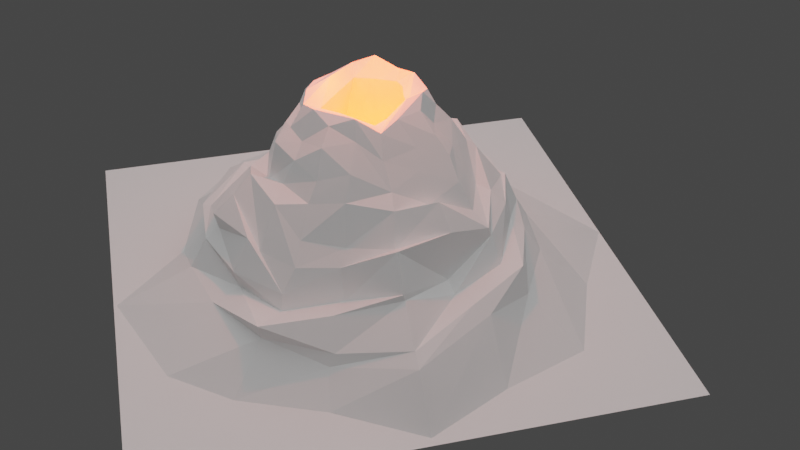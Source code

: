 # Source: Vinegar_Volcano.blend  (saved by Blender 3.0.42; exported with 4.5.12 LTS)
import bpy
from mathutils import Matrix  # noqa: F401  (used for matrix-valued properties, if any)

bpy.ops.wm.read_factory_settings(use_empty=True)
scene = bpy.context.scene
scene.name = 'Scene'

# ---- collections
col_collection = bpy.data.collections.new('Collection'); scene.collection.children.link(col_collection)

# ---- world
world_world = bpy.data.worlds.new('World'); scene.world = world_world
world_world.use_nodes = True; world_world.node_tree.nodes.clear()
_N = world_world.node_tree.nodes; _L = world_world.node_tree.links
n0 = _N.new('ShaderNodeOutputWorld'); n0.name = 'World Output'; n0.location = (300, 300)
n1 = _N.new('ShaderNodeBackground'); n1.name = 'Background'; n1.location = (10, 300)
n1.inputs[0].default_value = (0.05088, 0.05088, 0.05088, 1.0)
_L.new(n1.outputs[0], n0.inputs[0])
n0.is_active_output = True
world_world.color = (0.05088, 0.05088, 0.05088)
world_world.use_sun_shadow = False
world_world.sun_shadow_jitter_overblur = 0.0

# ---- cameras
cam_camera_001 = bpy.data.cameras.new('Camera.001')

# ---- lights
light_area = bpy.data.lights.new('Area', 'AREA')
light_area.color = (255.0, 255.0, 255.0)
light_area.transmission_factor = 0.0
light_area.energy = 3927.0
light_area.shadow_soft_size = 1.0
light_area.shadow_maximum_resolution = 0.006
light_area.use_absolute_resolution = True
light_area.size = 1.0
light_area.size_y = 1.0
light_point = bpy.data.lights.new('Point', 'POINT')
light_point.color = (1.0, 0.06865, 0.006201)
light_point.transmission_factor = 0.0
light_point.energy = 1e+06
light_point.shadow_soft_size = 0.25
light_point.shadow_maximum_resolution = 0.006
light_point.use_absolute_resolution = True
light_point_001 = bpy.data.lights.new('Point.001', 'POINT')
light_point_001.color = (1.0, 0.06865, 0.006201)
light_point_001.transmission_factor = 0.0
light_point_001.energy = 2.5e+05
light_point_001.shadow_soft_size = 0.25
light_point_001.shadow_maximum_resolution = 0.006
light_point_001.use_absolute_resolution = True
light_point_002 = bpy.data.lights.new('Point.002', 'POINT')
light_point_002.color = (1.0, 0.06865, 0.006201)
light_point_002.transmission_factor = 0.0
light_point_002.energy = 2.5e+05
light_point_002.shadow_soft_size = 0.25
light_point_002.shadow_maximum_resolution = 0.006
light_point_002.use_absolute_resolution = True

# ---- meshes
me_cone_001 = bpy.data.meshes.new('Cone.001')
me_cone_001.from_pydata([(-0.004185, 4.096, 0.0), (-0.06778, 0.9307, 3.265), (2.737, 2.534, 0.0), (0.643, 0.6456, 3.256), (4.06, -0.0173, 0.0), (1.047, -0.04059, 3.284), (2.636, -2.58, 0.0), (0.6433, -0.686, 3.306), (0.02089, -4.136, 0.0), (0.05018, -1.002, 3.211), (-2.81, -2.736, 0.0), (-0.6331, -0.7115, 3.243), (-3.998, -0.01266, 0.0), (-1.041, -0.02003, 3.18), (-2.594, 2.548, 0.0), (-0.7705, 0.6872, 3.25), (0.005773, 2.578, 1.056), (0.01907, 2.418, 1.5), (-0.01452, 1.79, 2.143), (-0.07729, 1.39, 2.691), (0.9897, 0.8308, 2.716), (1.291, 1.195, 2.055), (1.473, 1.527, 1.168), (2.188, 1.945, 0.9331), (1.521, -0.1086, 2.711), (1.817, 0.0005266, 1.771), (2.489, -0.03872, 1.396), (2.731, -0.0389, 1.027), (1.057, -1.011, 2.612), (1.324, -1.305, 1.988), (1.673, -1.674, 1.51), (2.095, -2.104, 1.079), (0.05638, -1.403, 2.627), (0.05248, -1.821, 2.08), (0.04237, -2.342, 1.483), (0.0562, -2.661, 0.8023), (-0.947, -1.085, 2.593), (-1.262, -1.383, 1.775), (-1.553, -1.591, 1.477), (-1.954, -1.984, 1.125), (-1.479, -0.06931, 2.447), (-1.966, 0.009584, 1.785), (-2.476, 0.006541, 1.35), (-3.094, -0.009075, 0.8165), (-1.085, 0.9449, 2.55), (-1.38, 1.279, 1.757), (-1.666, 1.631, 1.046), (-2.212, 2.082, 0.9707), (1.222, 2.927, 0.0), (0.2806, 0.8209, 3.313), (-0.05544, 1.144, 2.899), (2.069, 2.061, 0.6852), (3.863, 1.589, 0.0), (0.8088, 0.3331, 3.266), (3.319, -0.03153, 0.7537), (3.118, -1.361, 0.0), (0.868, -0.3737, 3.456), (2.036, -2.009, 0.7176), (1.355, -3.279, 0.0), (0.3558, -0.8783, 3.346), (0.03027, -2.744, 0.6519), (-1.31, -3.385, 0.0), (-0.3884, -0.808, 3.408), (-2.044, -2.067, 0.6394), (-3.326, -1.336, 0.0), (-0.8416, -0.3149, 3.265), (-3.341, -0.004823, 0.6871), (-3.169, 1.263, 0.0), (-0.91, 0.3307, 3.395), (-2.093, 2.037, 0.6538), (-1.85, 3.441, 0.0), (-0.3957, 0.8369, 3.344), (-0.02413, 2.858, 0.5706), (-0.03229, 2.352, 1.235), (-0.04167, 2.084, 1.838), (-0.0496, 1.522, 2.035), (0.8294, 0.7536, 3.027), (1.189, 1.097, 2.222), (1.474, 1.325, 1.583), (1.851, 1.716, 1.216), (1.286, -0.09019, 3.087), (1.672, -0.04854, 2.139), (2.441, -0.0861, 1.641), (2.785, -0.0285, 1.363), (0.8506, -0.8775, 2.855), (1.095, -1.119, 2.163), (1.593, -1.552, 1.814), (2.025, -1.966, 1.104), (-0.009126, -1.128, 2.962), (0.1014, -1.667, 2.2), (0.02952, -2.273, 1.47), (0.004308, -2.563, 0.9594), (-0.8287, -0.8937, 2.904), (-1.137, -1.185, 2.237), (-1.566, -1.539, 1.628), (-1.769, -1.694, 1.073), (-1.237, -0.008135, 2.831), (-1.713, -0.04419, 2.275), (-2.193, 0.01885, 1.913), (-2.485, -0.01598, 1.249), (-0.9432, 0.8325, 3.006), (-1.167, 1.102, 2.233), (-1.583, 1.408, 1.429), (-1.716, 1.669, 0.7781), (-0.9287, 2.18, 0.7243), (-0.872, 1.995, 1.566), (-0.8618, 1.554, 2.099), (-0.5627, 1.18, 2.62), (-2.672, 1.064, 0.6354), (-1.937, 0.7513, 0.9598), (-1.62, 0.6527, 1.685), (-1.271, 0.4918, 2.709), (-2.513, -1.018, 0.979), (-1.841, -0.8473, 0.9867), (-1.575, -0.747, 2.23), (-1.198, -0.5326, 2.558), (-0.9268, -2.37, 1.042), (-0.851, -2.05, 1.515), (-0.5282, -1.656, 1.753), (-0.4288, -1.283, 2.454), (1.042, -2.482, 0.7292), (0.8649, -2.012, 1.349), (0.7364, -1.708, 2.206), (0.4705, -1.18, 2.613), (2.812, -1.17, 0.6809), (2.1, -0.905, 1.756), (1.57, -0.6718, 1.665), (1.215, -0.5502, 2.825), (2.289, 0.914, 0.9491), (2.102, 0.567, 1.264), (1.664, 0.5281, 2.205), (1.164, 0.3992, 2.787), (1.052, 2.522, 1.01), (0.8729, 2.11, 1.36), (0.6099, 1.48, 1.665), (0.452, 1.138, 2.713), (0.42, 0.9025, 2.858), (1.061, 0.3241, 3.103), (0.9689, -0.53, 2.901), (0.5316, -1.044, 2.919), (-0.3693, -0.9958, 2.843), (-1.001, -0.5683, 2.84), (0.5127, 0.4017, 3.373), (-0.5227, 0.4632, 3.297), (-0.4832, -0.5348, 3.38), (-1.032, 0.3482, 3.083), (-0.4017, 1.031, 2.833), (0.006605, 2.773, 0.0), (2.831, -0.03634, 0.0), (0.06482, -0.08917, 0.0), (-1.417, -0.6376, 0.0), (-2.917, -0.0131, 0.0), (-1.023, 2.627, 0.5893), (-0.9309, 2.256, 1.03), (-1.045, 1.85, 1.428), (-0.4885, 1.368, 2.196), (-2.691, 1.152, 0.4192), (-2.359, 1.013, 1.075), (-1.778, 0.7774, 1.46), (-1.415, 0.5965, 2.321), (-2.599, -1.283, 0.8339), (-2.179, -0.8519, 0.9521), (-1.804, -0.8848, 1.822), (-1.424, -0.6436, 2.112), (-1.068, -2.608, 0.6844), (-0.7323, -2.196, 1.148), (-0.7279, -1.837, 1.72), (-0.5981, -1.469, 2.03), (1.006, -2.591, 0.7206), (0.8767, -2.342, 1.29), (0.8199, -1.715, 1.932), (0.702, -1.407, 2.069), (2.595, -1.185, 0.4435), (2.337, -0.9301, 1.201), (1.773, -0.837, 1.592), (1.405, -0.6895, 2.211), (2.603, 1.004, 0.6061), (2.144, 0.8165, 1.09), (1.704, 0.7588, 1.744), (1.411, 0.5851, 2.227), (1.112, 2.396, 0.5618), (0.8794, 2.404, 1.074), (0.9577, 1.689, 1.684), (0.5933, 1.338, 2.041), (0.1115, -0.6416, 3.119), (-0.5463, -0.2202, 3.122), (0.6967, -0.3733, 3.122), (-0.7036, -0.007438, 3.122), (0.7277, -0.3134, 3.122), (-0.4211, 0.3498, 3.122), (0.5476, -0.6478, 3.126), (0.3507, -0.6894, 3.126), (-0.3563, -0.4656, 3.122), (0.8588, -0.02936, 3.111), (-0.228, -0.6224, 3.105), (-0.01493, 0.6697, 3.13), (0.498, 0.2557, 3.129), (-0.7456, -0.7711, 0.07589), (-0.3721, 0.3386, 0.07589), (0.06485, -1.539, 0.07589), (-1.812, -0.3392, 0.07589), (1.734, -0.776, 0.07589), (-2.261, 0.268, 0.07589), (1.823, -0.6049, 0.07589), (-1.111, 1.025, 0.07589), (1.309, -1.561, 0.07589), (1.111, -1.602, 0.07589), (-1.27, -1.039, 0.07589), (2.197, 0.2036, 0.07589), (-0.9192, -1.506, 0.07589), (-0.3429, 1.531, 0.07589), (0.9089, 1.226, 0.0761)], [], [(1, 136, 50), (3, 137, 76), (5, 138, 80), (28, 139, 123), (32, 140, 119), (36, 141, 115), (40, 145, 111), (15, 146, 100), (14, 147, 149), (47, 152, 69), (46, 153, 103), (46, 154, 105), (44, 155, 101), (43, 156, 66), (42, 157, 99), (41, 158, 98), (40, 159, 97), (39, 160, 63), (38, 161, 95), (38, 162, 113), (37, 163, 114), (35, 164, 60), (34, 165, 91), (33, 166, 90), (32, 167, 89), (31, 168, 57), (30, 169, 87), (30, 170, 121), (29, 171, 122), (27, 172, 54), (27, 173, 124), (25, 174, 82), (24, 175, 81), (2, 176, 52), (22, 177, 79), (22, 178, 129), (21, 179, 130), (16, 180, 72), (16, 181, 132), (18, 182, 74), (19, 183, 75), (1, 49, 136), (3, 53, 137), (5, 56, 138), (28, 84, 139), (32, 88, 140), (36, 92, 141), (5, 53, 142), (1, 71, 143), (13, 65, 144), (9, 194, 144), (7, 56, 186, 190), (40, 96, 145), (15, 71, 146), (14, 70, 147), (2, 52, 148), (6, 58, 149), (8, 61, 150), (10, 64, 151), (47, 104, 152), (46, 105, 153), (46, 102, 154), (44, 107, 155), (43, 108, 156), (42, 109, 157), (41, 110, 158), (40, 111, 159), (39, 112, 160), (38, 113, 161), (38, 94, 162), (37, 93, 163), (35, 116, 164), (34, 117, 165), (33, 118, 166), (32, 119, 167), (31, 120, 168), (30, 121, 169), (30, 86, 170), (29, 85, 171), (27, 124, 172), (27, 83, 173), (25, 126, 174), (24, 127, 175), (2, 51, 176), (22, 129, 177), (22, 78, 178), (21, 77, 179), (16, 132, 180), (16, 73, 181), (18, 134, 182), (19, 135, 183), (183, 77, 21), (183, 135, 77), (135, 20, 77), (182, 78, 22), (182, 134, 78), (134, 21, 78), (181, 133, 22), (181, 73, 133), (73, 17, 133), (180, 51, 2), (180, 132, 51), (132, 23, 51), (179, 131, 24), (179, 77, 131), (77, 20, 131), (178, 130, 25), (178, 78, 130), (78, 21, 130), (177, 83, 27), (177, 129, 83), (129, 26, 83), (176, 128, 27), (176, 51, 128), (51, 23, 128), (175, 85, 29), (175, 127, 85), (127, 28, 85), (174, 86, 30), (174, 126, 86), (126, 29, 86), (173, 125, 30), (173, 83, 125), (83, 26, 125), (172, 57, 6), (172, 124, 57), (124, 31, 57), (171, 123, 32), (171, 85, 123), (85, 28, 123), (170, 122, 33), (170, 86, 122), (86, 29, 122), (169, 91, 35), (169, 121, 91), (121, 34, 91), (168, 60, 8), (168, 120, 60), (120, 35, 60), (167, 93, 37), (167, 119, 93), (119, 36, 93), (166, 94, 38), (166, 118, 94), (118, 37, 94), (165, 95, 39), (165, 117, 95), (117, 38, 95), (164, 63, 10), (164, 116, 63), (116, 39, 63), (163, 115, 40), (163, 93, 115), (93, 36, 115), (162, 114, 41), (162, 94, 114), (94, 37, 114), (161, 99, 43), (161, 113, 99), (113, 42, 99), (160, 66, 12), (160, 112, 66), (112, 43, 66), (159, 101, 45), (159, 111, 101), (111, 44, 101), (158, 102, 46), (158, 110, 102), (110, 45, 102), (157, 103, 47), (157, 109, 103), (109, 46, 103), (156, 69, 14), (156, 108, 69), (108, 47, 69), (155, 75, 18), (155, 107, 75), (107, 19, 75), (154, 106, 18), (154, 102, 106), (102, 45, 106), (153, 73, 16), (153, 105, 73), (105, 17, 73), (152, 72, 0), (152, 104, 72), (104, 16, 72), (151, 67, 14), (151, 64, 67), (64, 12, 67), (150, 151, 14), (150, 61, 151), (61, 10, 151), (149, 150, 14), (149, 58, 150), (58, 8, 150), (148, 55, 6), (148, 52, 55), (52, 4, 55), (147, 48, 2), (147, 70, 48), (70, 0, 48), (146, 50, 19), (146, 71, 50), (71, 1, 50), (145, 68, 15), (145, 96, 68), (96, 13, 68), (187, 185, 200, 202), (193, 196, 211, 208), (56, 5, 193, 188), (144, 192, 185, 13), (144, 194, 192), (59, 190, 191), (144, 62, 9), (144, 65, 62), (65, 11, 62), (143, 68, 13), (143, 71, 68), (71, 15, 68), (142, 49, 1), (142, 53, 49), (53, 3, 49), (141, 65, 13), (141, 92, 65), (92, 11, 65), (140, 62, 11), (140, 88, 62), (88, 9, 62), (139, 59, 9), (139, 84, 59), (84, 7, 59), (138, 84, 28), (138, 56, 84), (56, 7, 84), (137, 80, 24), (137, 53, 80), (53, 5, 80), (136, 76, 20), (136, 49, 76), (49, 3, 76), (75, 134, 18), (75, 183, 134), (183, 21, 134), (74, 133, 17), (74, 182, 133), (182, 22, 133), (132, 79, 23), (132, 181, 79), (181, 22, 79), (72, 48, 0), (72, 180, 48), (180, 2, 48), (130, 81, 25), (130, 179, 81), (179, 24, 81), (129, 82, 26), (129, 178, 82), (178, 25, 82), (79, 128, 23), (79, 177, 128), (177, 27, 128), (52, 54, 4), (52, 176, 54), (176, 27, 54), (81, 126, 25), (81, 175, 126), (175, 29, 126), (82, 125, 26), (82, 174, 125), (174, 30, 125), (124, 87, 31), (124, 173, 87), (173, 30, 87), (54, 55, 4), (54, 172, 55), (172, 6, 55), (122, 89, 33), (122, 171, 89), (171, 32, 89), (121, 90, 34), (121, 170, 90), (170, 33, 90), (87, 120, 31), (87, 169, 120), (169, 35, 120), (57, 58, 6), (57, 168, 58), (168, 8, 58), (89, 118, 33), (89, 167, 118), (167, 37, 118), (90, 117, 34), (90, 166, 117), (166, 38, 117), (91, 116, 35), (91, 165, 116), (165, 39, 116), (60, 61, 8), (60, 164, 61), (164, 10, 61), (114, 97, 41), (114, 163, 97), (163, 40, 97), (113, 98, 42), (113, 162, 98), (162, 41, 98), (95, 112, 39), (95, 161, 112), (161, 43, 112), (63, 64, 10), (63, 160, 64), (160, 12, 64), (97, 110, 41), (97, 159, 110), (159, 45, 110), (98, 109, 42), (98, 158, 109), (158, 46, 109), (99, 108, 43), (99, 157, 108), (157, 47, 108), (66, 67, 12), (66, 156, 67), (156, 14, 67), (101, 106, 45), (101, 155, 106), (155, 18, 106), (105, 74, 17), (105, 154, 74), (154, 18, 74), (103, 104, 47), (103, 153, 104), (153, 16, 104), (69, 70, 14), (69, 152, 70), (152, 0, 70), (149, 148, 6), (149, 147, 148), (147, 2, 148), (100, 107, 44), (100, 146, 107), (146, 19, 107), (111, 100, 44), (111, 145, 100), (145, 15, 100), (142, 195, 196), (1, 195, 142), (115, 96, 40), (115, 141, 96), (141, 13, 96), (119, 92, 36), (119, 140, 92), (140, 11, 92), (123, 88, 32), (123, 139, 88), (139, 9, 88), (80, 127, 24), (80, 138, 127), (138, 28, 127), (76, 131, 20), (76, 137, 131), (137, 24, 131), (50, 135, 19), (50, 136, 135), (136, 20, 135), (197, 198, 202, 200), (195, 189, 204, 210), (184, 194, 59), (188, 186, 56), (186, 188, 203, 201), (190, 186, 201, 205), (187, 189, 143, 13), (194, 184, 199, 209), (188, 193, 208, 203), (189, 195, 143), (185, 187, 13), (192, 194, 209, 207), (197, 201, 203, 198), (198, 204, 202), (207, 209, 199, 197), (208, 211, 198), (199, 206, 197), (203, 208, 198), (205, 201, 197, 206), (200, 207, 197), (195, 211, 196), (185, 192, 207, 200), (184, 191, 206, 199), (191, 190, 205, 206), (189, 187, 202, 204), (5, 142, 196, 193), (1, 143, 195), (59, 7, 190), (191, 184, 59), (198, 211, 210), (198, 210, 204), (210, 211, 195), (9, 59, 194)])
_uv = me_cone_001.uv_layers.new(name='UVMap')
_uv.uv.foreach_set('vector', [1.0, 1.0, 0.9375, 0.9544, 1.0, 0.9544, 0.875, 1.0, 0.8125, 0.9544, 0.875, 0.9544, 0.75, 1.0, 0.6875, 0.9544, 0.75, 0.9544, 0.625, 0.9087, 0.5625, 0.9544, 0.5625, 0.9087, 0.5, 0.9087, 0.4375, 0.9544, 0.4375, 0.9087, 0.375, 0.9087, 0.3125, 0.9544, 0.3125, 0.9087, 0.25, 0.9087, 0.1875, 0.9544, 0.1875, 0.9087, 0.125, 1.0, 0.0625, 0.9544, 0.125, 0.9544, 0.5803, 0.4197, 0.75, 0.4197, 0.75, 0.25, 0.125, 0.6087, 0.0625, 0.5544, 0.125, 0.5544, 0.125, 0.7087, 0.0625, 0.6587, 0.125, 0.6587, 0.125, 0.7087, 0.0625, 0.7587, 0.0625, 0.7087, 0.125, 0.9087, 0.0625, 0.8587, 0.125, 0.8587, 0.25, 0.6087, 0.1875, 0.5544, 0.25, 0.5544, 0.25, 0.7087, 0.1875, 0.6587, 0.25, 0.6587, 0.25, 0.8087, 0.1875, 0.7587, 0.25, 0.7587, 0.25, 0.9087, 0.1875, 0.8587, 0.25, 0.8587, 0.375, 0.6087, 0.3125, 0.5544, 0.375, 0.5544, 0.375, 0.7087, 0.3125, 0.6587, 0.375, 0.6587, 0.375, 0.7087, 0.3125, 0.7587, 0.3125, 0.7087, 0.375, 0.8087, 0.3125, 0.8587, 0.3125, 0.8087, 0.5, 0.6087, 0.4375, 0.5544, 0.5, 0.5544, 0.5, 0.7087, 0.4375, 0.6587, 0.5, 0.6587, 0.5, 0.8087, 0.4375, 0.7587, 0.5, 0.7587, 0.5, 0.9087, 0.4375, 0.8587, 0.5, 0.8587, 0.625, 0.6087, 0.5625, 0.5544, 0.625, 0.5544, 0.625, 0.7087, 0.5625, 0.6587, 0.625, 0.6587, 0.625, 0.7087, 0.5625, 0.7587, 0.5625, 0.7087, 0.625, 0.8087, 0.5625, 0.8587, 0.5625, 0.8087, 0.75, 0.6087, 0.6875, 0.5544, 0.75, 0.5544, 0.75, 0.6087, 0.6875, 0.6587, 0.6875, 0.6087, 0.75, 0.8087, 0.6875, 0.7587, 0.75, 0.7587, 0.75, 0.9087, 0.6875, 0.8587, 0.75, 0.8587, 0.875, 0.5, 0.8125, 0.5544, 0.8125, 0.5, 0.875, 0.7087, 0.8125, 0.6587, 0.875, 0.6587, 0.875, 0.7087, 0.8125, 0.7587, 0.8125, 0.7087, 0.875, 0.8087, 0.8125, 0.8587, 0.8125, 0.8087, 1.0, 0.6087, 0.9375, 0.5544, 1.0, 0.5544, 1.0, 0.6087, 0.9375, 0.6587, 0.9375, 0.6087, 1.0, 0.8087, 0.9375, 0.7587, 1.0, 0.7587, 1.0, 0.9087, 0.9375, 0.8587, 1.0, 0.8587, 1.0, 1.0, 0.9375, 1.0, 0.9375, 0.9544, 0.875, 1.0, 0.8125, 1.0, 0.8125, 0.9544, 0.75, 1.0, 0.6875, 1.0, 0.6875, 0.9544, 0.625, 0.9087, 0.625, 0.9544, 0.5625, 0.9544, 0.5, 0.9087, 0.5, 0.9544, 0.4375, 0.9544, 0.375, 0.9087, 0.375, 0.9544, 0.3125, 0.9544, 0.49, 0.25, 0.4549, 0.3349, 0.37, 0.37, 0.25, 0.49, 0.1651, 0.4549, 0.13, 0.37, 0.01, 0.25, 0.04515, 0.1651, 0.13, 0.13, 0.25, 0.01, 0.1899, 0.1052, 0.13, 0.13, 0.4197, 0.08029, 0.4549, 0.1651, 0.4153, 0.1651, 0.3957, 0.09023, 0.25, 0.9087, 0.25, 0.9544, 0.1875, 0.9544, 0.125, 1.0, 0.0625, 1.0, 0.0625, 0.9544, 0.5803, 0.4197, 0.6651, 0.4549, 0.75, 0.4197, 0.9197, 0.4197, 0.9549, 0.3349, 0.9197, 0.25, 0.9197, 0.08029, 0.8349, 0.04515, 0.75, 0.25, 0.75, 0.01, 0.6651, 0.04515, 0.6651, 0.2149, 0.5803, 0.08029, 0.5451, 0.1651, 0.5803, 0.25, 0.125, 0.6087, 0.0625, 0.6087, 0.0625, 0.5544, 0.125, 0.7087, 0.0625, 0.7087, 0.0625, 0.6587, 0.125, 0.7087, 0.125, 0.7587, 0.0625, 0.7587, 0.125, 0.9087, 0.0625, 0.9087, 0.0625, 0.8587, 0.25, 0.6087, 0.1875, 0.6087, 0.1875, 0.5544, 0.25, 0.7087, 0.1875, 0.7087, 0.1875, 0.6587, 0.25, 0.8087, 0.1875, 0.8087, 0.1875, 0.7587, 0.25, 0.9087, 0.1875, 0.9087, 0.1875, 0.8587, 0.375, 0.6087, 0.3125, 0.6087, 0.3125, 0.5544, 0.375, 0.7087, 0.3125, 0.7087, 0.3125, 0.6587, 0.375, 0.7087, 0.375, 0.7587, 0.3125, 0.7587, 0.375, 0.8087, 0.375, 0.8587, 0.3125, 0.8587, 0.5, 0.6087, 0.4375, 0.6087, 0.4375, 0.5544, 0.5, 0.7087, 0.4375, 0.7087, 0.4375, 0.6587, 0.5, 0.8087, 0.4375, 0.8087, 0.4375, 0.7587, 0.5, 0.9087, 0.4375, 0.9087, 0.4375, 0.8587, 0.625, 0.6087, 0.5625, 0.6087, 0.5625, 0.5544, 0.625, 0.7087, 0.5625, 0.7087, 0.5625, 0.6587, 0.625, 0.7087, 0.625, 0.7587, 0.5625, 0.7587, 0.625, 0.8087, 0.625, 0.8587, 0.5625, 0.8587, 0.75, 0.6087, 0.6875, 0.6087, 0.6875, 0.5544, 0.75, 0.6087, 0.75, 0.6587, 0.6875, 0.6587, 0.75, 0.8087, 0.6875, 0.8087, 0.6875, 0.7587, 0.75, 0.9087, 0.6875, 0.9087, 0.6875, 0.8587, 0.875, 0.5, 0.875, 0.5544, 0.8125, 0.5544, 0.875, 0.7087, 0.8125, 0.7087, 0.8125, 0.6587, 0.875, 0.7087, 0.875, 0.7587, 0.8125, 0.7587, 0.875, 0.8087, 0.875, 0.8587, 0.8125, 0.8587, 1.0, 0.6087, 0.9375, 0.6087, 0.9375, 0.5544, 1.0, 0.6087, 1.0, 0.6587, 0.9375, 0.6587, 1.0, 0.8087, 0.9375, 0.8087, 0.9375, 0.7587, 1.0, 0.9087, 0.9375, 0.9087, 0.9375, 0.8587, 0.9375, 0.8587, 0.875, 0.8587, 0.875, 0.8087, 0.9375, 0.8587, 0.9375, 0.9087, 0.875, 0.8587, 0.9375, 0.9087, 0.875, 0.9087, 0.875, 0.8587, 0.9375, 0.7587, 0.875, 0.7587, 0.875, 0.7087, 0.9375, 0.7587, 0.9375, 0.8087, 0.875, 0.7587, 0.9375, 0.8087, 0.875, 0.8087, 0.875, 0.7587, 0.9375, 0.6587, 0.9375, 0.7087, 0.875, 0.7087, 0.9375, 0.6587, 1.0, 0.6587, 0.9375, 0.7087, 1.0, 0.6587, 1.0, 0.7087, 0.9375, 0.7087, 0.9375, 0.5544, 0.875, 0.5544, 0.875, 0.5, 0.9375, 0.5544, 0.9375, 0.6087, 0.875, 0.5544, 0.9375, 0.6087, 0.875, 0.6087, 0.875, 0.5544, 0.8125, 0.8587, 0.8125, 0.9087, 0.75, 0.9087, 0.8125, 0.8587, 0.875, 0.8587, 0.8125, 0.9087, 0.875, 0.8587, 0.875, 0.9087, 0.8125, 0.9087, 0.8125, 0.7587, 0.8125, 0.8087, 0.75, 0.8087, 0.8125, 0.7587, 0.875, 0.7587, 0.8125, 0.8087, 0.875, 0.7587, 0.875, 0.8087, 0.8125, 0.8087, 0.8125, 0.6587, 0.75, 0.6587, 0.75, 0.6087, 0.8125, 0.6587, 0.8125, 0.7087, 0.75, 0.6587, 0.8125, 0.7087, 0.75, 0.7087, 0.75, 0.6587, 0.8125, 0.5544, 0.8125, 0.6087, 0.75, 0.6087, 0.8125, 0.5544, 0.875, 0.5544, 0.8125, 0.6087, 0.875, 0.5544, 0.875, 0.6087, 0.8125, 0.6087, 0.6875, 0.8587, 0.625, 0.8587, 0.625, 0.8087, 0.6875, 0.8587, 0.6875, 0.9087, 0.625, 0.8587, 0.6875, 0.9087, 0.625, 0.9087, 0.625, 0.8587, 0.6875, 0.7587, 0.625, 0.7587, 0.625, 0.7087, 0.6875, 0.7587, 0.6875, 0.8087, 0.625, 0.7587, 0.6875, 0.8087, 0.625, 0.8087, 0.625, 0.7587, 0.6875, 0.6587, 0.6875, 0.7087, 0.625, 0.7087, 0.6875, 0.6587, 0.75, 0.6587, 0.6875, 0.7087, 0.75, 0.6587, 0.75, 0.7087, 0.6875, 0.7087, 0.6875, 0.5544, 0.625, 0.5544, 0.625, 0.5, 0.6875, 0.5544, 0.6875, 0.6087, 0.625, 0.5544, 0.6875, 0.6087, 0.625, 0.6087, 0.625, 0.5544, 0.5625, 0.8587, 0.5625, 0.9087, 0.5, 0.9087, 0.5625, 0.8587, 0.625, 0.8587, 0.5625, 0.9087, 0.625, 0.8587, 0.625, 0.9087, 0.5625, 0.9087, 0.5625, 0.7587, 0.5625, 0.8087, 0.5, 0.8087, 0.5625, 0.7587, 0.625, 0.7587, 0.5625, 0.8087, 0.625, 0.7587, 0.625, 0.8087, 0.5625, 0.8087, 0.5625, 0.6587, 0.5, 0.6587, 0.5, 0.6087, 0.5625, 0.6587, 0.5625, 0.7087, 0.5, 0.6587, 0.5625, 0.7087, 0.5, 0.7087, 0.5, 0.6587, 0.5625, 0.5544, 0.5, 0.5544, 0.5, 0.5, 0.5625, 0.5544, 0.5625, 0.6087, 0.5, 0.5544, 0.5625, 0.6087, 0.5, 0.6087, 0.5, 0.5544, 0.4375, 0.8587, 0.375, 0.8587, 0.375, 0.8087, 0.4375, 0.8587, 0.4375, 0.9087, 0.375, 0.8587, 0.4375, 0.9087, 0.375, 0.9087, 0.375, 0.8587, 0.4375, 0.7587, 0.375, 0.7587, 0.375, 0.7087, 0.4375, 0.7587, 0.4375, 0.8087, 0.375, 0.7587, 0.4375, 0.8087, 0.375, 0.8087, 0.375, 0.7587, 0.4375, 0.6587, 0.375, 0.6587, 0.375, 0.6087, 0.4375, 0.6587, 0.4375, 0.7087, 0.375, 0.6587, 0.4375, 0.7087, 0.375, 0.7087, 0.375, 0.6587, 0.4375, 0.5544, 0.375, 0.5544, 0.375, 0.5, 0.4375, 0.5544, 0.4375, 0.6087, 0.375, 0.5544, 0.4375, 0.6087, 0.375, 0.6087, 0.375, 0.5544, 0.3125, 0.8587, 0.3125, 0.9087, 0.25, 0.9087, 0.3125, 0.8587, 0.375, 0.8587, 0.3125, 0.9087, 0.375, 0.8587, 0.375, 0.9087, 0.3125, 0.9087, 0.3125, 0.7587, 0.3125, 0.8087, 0.25, 0.8087, 0.3125, 0.7587, 0.375, 0.7587, 0.3125, 0.8087, 0.375, 0.7587, 0.375, 0.8087, 0.3125, 0.8087, 0.3125, 0.6587, 0.25, 0.6587, 0.25, 0.6087, 0.3125, 0.6587, 0.3125, 0.7087, 0.25, 0.6587, 0.3125, 0.7087, 0.25, 0.7087, 0.25, 0.6587, 0.3125, 0.5544, 0.25, 0.5544, 0.25, 0.5, 0.3125, 0.5544, 0.3125, 0.6087, 0.25, 0.5544, 0.3125, 0.6087, 0.25, 0.6087, 0.25, 0.5544, 0.1875, 0.8587, 0.125, 0.8587, 0.125, 0.8087, 0.1875, 0.8587, 0.1875, 0.9087, 0.125, 0.8587, 0.1875, 0.9087, 0.125, 0.9087, 0.125, 0.8587, 0.1875, 0.7587, 0.125, 0.7587, 0.125, 0.7087, 0.1875, 0.7587, 0.1875, 0.8087, 0.125, 0.7587, 0.1875, 0.8087, 0.125, 0.8087, 0.125, 0.7587, 0.1875, 0.6587, 0.125, 0.6587, 0.125, 0.6087, 0.1875, 0.6587, 0.1875, 0.7087, 0.125, 0.6587, 0.1875, 0.7087, 0.125, 0.7087, 0.125, 0.6587, 0.1875, 0.5544, 0.125, 0.5544, 0.125, 0.5, 0.1875, 0.5544, 0.1875, 0.6087, 0.125, 0.5544, 0.1875, 0.6087, 0.125, 0.6087, 0.125, 0.5544, 0.0625, 0.8587, 0.0, 0.8587, 0.0, 0.8087, 0.0625, 0.8587, 0.0625, 0.9087, 0.0, 0.8587, 0.0625, 0.9087, 0.0, 0.9087, 0.0, 0.8587, 0.0625, 0.7587, 0.0625, 0.8087, 0.0, 0.8087, 0.0625, 0.7587, 0.125, 0.7587, 0.0625, 0.8087, 0.125, 0.7587, 0.125, 0.8087, 0.0625, 0.8087, 0.0625, 0.6587, 0.0, 0.6587, 0.0, 0.6087, 0.0625, 0.6587, 0.0625, 0.7087, 0.0, 0.6587, 0.0625, 0.7087, 0.0, 0.7087, 0.0, 0.6587, 0.0625, 0.5544, 0.0, 0.5544, 0.0, 0.5, 0.0625, 0.5544, 0.0625, 0.6087, 0.0, 0.5544, 0.0625, 0.6087, 0.0, 0.6087, 0.0, 0.5544, 0.5803, 0.25, 0.5451, 0.3349, 0.5803, 0.4197, 0.5803, 0.25, 0.5451, 0.1651, 0.5451, 0.3349, 0.5451, 0.1651, 0.51, 0.25, 0.5451, 0.3349, 0.6651, 0.2149, 0.5803, 0.25, 0.5803, 0.4197, 0.6651, 0.2149, 0.6651, 0.04515, 0.5803, 0.25, 0.6651, 0.04515, 0.5803, 0.08029, 0.5803, 0.25, 0.75, 0.25, 0.6651, 0.2149, 0.5803, 0.4197, 0.75, 0.25, 0.8349, 0.04515, 0.6651, 0.2149, 0.8349, 0.04515, 0.75, 0.01, 0.6651, 0.2149, 0.9197, 0.25, 0.9549, 0.1651, 0.9197, 0.08029, 0.9197, 0.25, 0.9549, 0.3349, 0.9549, 0.1651, 0.9549, 0.3349, 0.99, 0.25, 0.9549, 0.1651, 0.75, 0.4197, 0.8349, 0.4549, 0.9197, 0.4197, 0.75, 0.4197, 0.6651, 0.4549, 0.8349, 0.4549, 0.6651, 0.4549, 0.75, 0.49, 0.8349, 0.4549, 0.0625, 0.9544, 0.0, 0.9544, 0.0, 0.9087, 0.0625, 0.9544, 0.0625, 1.0, 0.0, 0.9544, 0.0625, 1.0, 0.0, 1.0, 0.0, 0.9544, 0.1875, 0.9544, 0.1875, 1.0, 0.125, 1.0, 0.1875, 0.9544, 0.25, 0.9544, 0.1875, 1.0, 0.25, 0.9544, 0.25, 1.0, 0.1875, 1.0, 0.09095, 0.25, 0.1267, 0.2017, 0.1267, 0.2017, 0.09095, 0.25, 0.4486, 0.25, 0.3661, 0.3287, 0.3472, 0.3468, 0.4486, 0.25, 0.4549, 0.1651, 0.49, 0.25, 0.4486, 0.25, 0.4233, 0.1782, 0.13, 0.13, 0.1638, 0.144, 0.1267, 0.2017, 0.01, 0.25, 0.13, 0.13, 0.1899, 0.1052, 0.1638, 0.144, 0.3349, 0.04515, 0.3957, 0.09023, 0.3956, 0.09029, 0.13, 0.13, 0.1651, 0.04515, 0.25, 0.01, 0.13, 0.13, 0.04515, 0.1651, 0.1651, 0.04515, 0.04515, 0.1651, 0.08029, 0.08029, 0.1651, 0.04515, 0.13, 0.37, 0.04515, 0.3349, 0.01, 0.25, 0.13, 0.37, 0.1651, 0.4549, 0.04515, 0.3349, 0.1651, 0.4549, 0.08029, 0.4197, 0.04515, 0.3349, 0.37, 0.37, 0.3349, 0.4549, 0.25, 0.49, 0.37, 0.37, 0.4549, 0.3349, 0.3349, 0.4549, 0.4549, 0.3349, 0.4197, 0.4197, 0.3349, 0.4549, 0.3125, 0.9544, 0.3125, 1.0, 0.25, 1.0, 0.3125, 0.9544, 0.375, 0.9544, 0.3125, 1.0, 0.375, 0.9544, 0.375, 1.0, 0.3125, 1.0, 0.4375, 0.9544, 0.4375, 1.0, 0.375, 1.0, 0.4375, 0.9544, 0.5, 0.9544, 0.4375, 1.0, 0.5, 0.9544, 0.5, 1.0, 0.4375, 1.0, 0.5625, 0.9544, 0.5625, 1.0, 0.5, 1.0, 0.5625, 0.9544, 0.625, 0.9544, 0.5625, 1.0, 0.625, 0.9544, 0.625, 1.0, 0.5625, 1.0, 0.6875, 0.9544, 0.625, 0.9544, 0.625, 0.9087, 0.6875, 0.9544, 0.6875, 1.0, 0.625, 0.9544, 0.6875, 1.0, 0.625, 1.0, 0.625, 0.9544, 0.8125, 0.9544, 0.75, 0.9544, 0.75, 0.9087, 0.8125, 0.9544, 0.8125, 1.0, 0.75, 0.9544, 0.8125, 1.0, 0.75, 1.0, 0.75, 0.9544, 0.9375, 0.9544, 0.875, 0.9544, 0.875, 0.9087, 0.9375, 0.9544, 0.9375, 1.0, 0.875, 0.9544, 0.9375, 1.0, 0.875, 1.0, 0.875, 0.9544, 1.0, 0.8587, 0.9375, 0.8087, 1.0, 0.8087, 1.0, 0.8587, 0.9375, 0.8587, 0.9375, 0.8087, 0.9375, 0.8587, 0.875, 0.8087, 0.9375, 0.8087, 1.0, 0.7587, 0.9375, 0.7087, 1.0, 0.7087, 1.0, 0.7587, 0.9375, 0.7587, 0.9375, 0.7087, 0.9375, 0.7587, 0.875, 0.7087, 0.9375, 0.7087, 0.9375, 0.6087, 0.875, 0.6587, 0.875, 0.6087, 0.9375, 0.6087, 0.9375, 0.6587, 0.875, 0.6587, 0.9375, 0.6587, 0.875, 0.7087, 0.875, 0.6587, 1.0, 0.5544, 0.9375, 0.5, 1.0, 0.5, 1.0, 0.5544, 0.9375, 0.5544, 0.9375, 0.5, 0.9375, 0.5544, 0.875, 0.5, 0.9375, 0.5, 0.8125, 0.8087, 0.75, 0.8587, 0.75, 0.8087, 0.8125, 0.8087, 0.8125, 0.8587, 0.75, 0.8587, 0.8125, 0.8587, 0.75, 0.9087, 0.75, 0.8587, 0.8125, 0.7087, 0.75, 0.7587, 0.75, 0.7087, 0.8125, 0.7087, 0.8125, 0.7587, 0.75, 0.7587, 0.8125, 0.7587, 0.75, 0.8087, 0.75, 0.7587, 0.875, 0.6587, 0.8125, 0.6087, 0.875, 0.6087, 0.875, 0.6587, 0.8125, 0.6587, 0.8125, 0.6087, 0.8125, 0.6587, 0.75, 0.6087, 0.8125, 0.6087, 0.8125, 0.5, 0.75, 0.5544, 0.75, 0.5, 0.8125, 0.5, 0.8125, 0.5544, 0.75, 0.5544, 0.8125, 0.5544, 0.75, 0.6087, 0.75, 0.5544, 0.75, 0.8587, 0.6875, 0.8087, 0.75, 0.8087, 0.75, 0.8587, 0.6875, 0.8587, 0.6875, 0.8087, 0.6875, 0.8587, 0.625, 0.8087, 0.6875, 0.8087, 0.75, 0.7587, 0.6875, 0.7087, 0.75, 0.7087, 0.75, 0.7587, 0.6875, 0.7587, 0.6875, 0.7087, 0.6875, 0.7587, 0.625, 0.7087, 0.6875, 0.7087, 0.6875, 0.6087, 0.625, 0.6587, 0.625, 0.6087, 0.6875, 0.6087, 0.6875, 0.6587, 0.625, 0.6587, 0.6875, 0.6587, 0.625, 0.7087, 0.625, 0.6587, 0.75, 0.5544, 0.6875, 0.5, 0.75, 0.5, 0.75, 0.5544, 0.6875, 0.5544, 0.6875, 0.5, 0.6875, 0.5544, 0.625, 0.5, 0.6875, 0.5, 0.5625, 0.8087, 0.5, 0.8587, 0.5, 0.8087, 0.5625, 0.8087, 0.5625, 0.8587, 0.5, 0.8587, 0.5625, 0.8587, 0.5, 0.9087, 0.5, 0.8587, 0.5625, 0.7087, 0.5, 0.7587, 0.5, 0.7087, 0.5625, 0.7087, 0.5625, 0.7587, 0.5, 0.7587, 0.5625, 0.7587, 0.5, 0.8087, 0.5, 0.7587, 0.625, 0.6587, 0.5625, 0.6087, 0.625, 0.6087, 0.625, 0.6587, 0.5625, 0.6587, 0.5625, 0.6087, 0.5625, 0.6587, 0.5, 0.6087, 0.5625, 0.6087, 0.625, 0.5544, 0.5625, 0.5, 0.625, 0.5, 0.625, 0.5544, 0.5625, 0.5544, 0.5625, 0.5, 0.5625, 0.5544, 0.5, 0.5, 0.5625, 0.5, 0.5, 0.8587, 0.4375, 0.8087, 0.5, 0.8087, 0.5, 0.8587, 0.4375, 0.8587, 0.4375, 0.8087, 0.4375, 0.8587, 0.375, 0.8087, 0.4375, 0.8087, 0.5, 0.7587, 0.4375, 0.7087, 0.5, 0.7087, 0.5, 0.7587, 0.4375, 0.7587, 0.4375, 0.7087, 0.4375, 0.7587, 0.375, 0.7087, 0.4375, 0.7087, 0.5, 0.6587, 0.4375, 0.6087, 0.5, 0.6087, 0.5, 0.6587, 0.4375, 0.6587, 0.4375, 0.6087, 0.4375, 0.6587, 0.375, 0.6087, 0.4375, 0.6087, 0.5, 0.5544, 0.4375, 0.5, 0.5, 0.5, 0.5, 0.5544, 0.4375, 0.5544, 0.4375, 0.5, 0.4375, 0.5544, 0.375, 0.5, 0.4375, 0.5, 0.3125, 0.8087, 0.25, 0.8587, 0.25, 0.8087, 0.3125, 0.8087, 0.3125, 0.8587, 0.25, 0.8587, 0.3125, 0.8587, 0.25, 0.9087, 0.25, 0.8587, 0.3125, 0.7087, 0.25, 0.7587, 0.25, 0.7087, 0.3125, 0.7087, 0.3125, 0.7587, 0.25, 0.7587, 0.3125, 0.7587, 0.25, 0.8087, 0.25, 0.7587, 0.375, 0.6587, 0.3125, 0.6087, 0.375, 0.6087, 0.375, 0.6587, 0.3125, 0.6587, 0.3125, 0.6087, 0.3125, 0.6587, 0.25, 0.6087, 0.3125, 0.6087, 0.375, 0.5544, 0.3125, 0.5, 0.375, 0.5, 0.375, 0.5544, 0.3125, 0.5544, 0.3125, 0.5, 0.3125, 0.5544, 0.25, 0.5, 0.3125, 0.5, 0.25, 0.8587, 0.1875, 0.8087, 0.25, 0.8087, 0.25, 0.8587, 0.1875, 0.8587, 0.1875, 0.8087, 0.1875, 0.8587, 0.125, 0.8087, 0.1875, 0.8087, 0.25, 0.7587, 0.1875, 0.7087, 0.25, 0.7087, 0.25, 0.7587, 0.1875, 0.7587, 0.1875, 0.7087, 0.1875, 0.7587, 0.125, 0.7087, 0.1875, 0.7087, 0.25, 0.6587, 0.1875, 0.6087, 0.25, 0.6087, 0.25, 0.6587, 0.1875, 0.6587, 0.1875, 0.6087, 0.1875, 0.6587, 0.125, 0.6087, 0.1875, 0.6087, 0.25, 0.5544, 0.1875, 0.5, 0.25, 0.5, 0.25, 0.5544, 0.1875, 0.5544, 0.1875, 0.5, 0.1875, 0.5544, 0.125, 0.5, 0.1875, 0.5, 0.125, 0.8587, 0.0625, 0.8087, 0.125, 0.8087, 0.125, 0.8587, 0.0625, 0.8587, 0.0625, 0.8087, 0.0625, 0.8587, 0.0, 0.8087, 0.0625, 0.8087, 0.0625, 0.7087, 0.0, 0.7587, 0.0, 0.7087, 0.0625, 0.7087, 0.0625, 0.7587, 0.0, 0.7587, 0.0625, 0.7587, 0.0, 0.8087, 0.0, 0.7587, 0.125, 0.6587, 0.0625, 0.6087, 0.125, 0.6087, 0.125, 0.6587, 0.0625, 0.6587, 0.0625, 0.6087, 0.0625, 0.6587, 0.0, 0.6087, 0.0625, 0.6087, 0.125, 0.5544, 0.0625, 0.5, 0.125, 0.5, 0.125, 0.5544, 0.0625, 0.5544, 0.0625, 0.5, 0.0625, 0.5544, 0.0, 0.5, 0.0625, 0.5, 0.75, 0.25, 0.9197, 0.25, 0.9197, 0.08029, 0.75, 0.25, 0.75, 0.4197, 0.9197, 0.25, 0.75, 0.4197, 0.9197, 0.4197, 0.9197, 0.25, 0.125, 0.9544, 0.0625, 0.9087, 0.125, 0.9087, 0.125, 0.9544, 0.0625, 0.9544, 0.0625, 0.9087, 0.0625, 0.9544, 0.0, 0.9087, 0.0625, 0.9087, 0.1875, 0.9087, 0.125, 0.9544, 0.125, 0.9087, 0.1875, 0.9087, 0.1875, 0.9544, 0.125, 0.9544, 0.1875, 0.9544, 0.125, 1.0, 0.125, 0.9544, 0.37, 0.37, 0.2439, 0.37, 0.3661, 0.3287, 0.25, 0.49, 0.2439, 0.37, 0.37, 0.37, 0.3125, 0.9087, 0.25, 0.9544, 0.25, 0.9087, 0.3125, 0.9087, 0.3125, 0.9544, 0.25, 0.9544, 0.3125, 0.9544, 0.25, 1.0, 0.25, 0.9544, 0.4375, 0.9087, 0.375, 0.9544, 0.375, 0.9087, 0.4375, 0.9087, 0.4375, 0.9544, 0.375, 0.9544, 0.4375, 0.9544, 0.375, 1.0, 0.375, 0.9544, 0.5625, 0.9087, 0.5, 0.9544, 0.5, 0.9087, 0.5625, 0.9087, 0.5625, 0.9544, 0.5, 0.9544, 0.5625, 0.9544, 0.5, 1.0, 0.5, 0.9544, 0.75, 0.9544, 0.6875, 0.9087, 0.75, 0.9087, 0.75, 0.9544, 0.6875, 0.9544, 0.6875, 0.9087, 0.6875, 0.9544, 0.625, 0.9087, 0.6875, 0.9087, 0.875, 0.9544, 0.8125, 0.9087, 0.875, 0.9087, 0.875, 0.9544, 0.8125, 0.9544, 0.8125, 0.9087, 0.8125, 0.9544, 0.75, 0.9087, 0.8125, 0.9087, 1.0, 0.9544, 0.9375, 0.9087, 1.0, 0.9087, 1.0, 0.9544, 0.9375, 0.9544, 0.9375, 0.9087, 0.9375, 0.9544, 0.875, 0.9087, 0.9375, 0.9087, 0.2149, 0.1651, 0.25, 0.25, 0.09095, 0.25, 0.1267, 0.2017, 0.2439, 0.37, 0.1854, 0.3146, 0.1854, 0.3146, 0.2439, 0.37, 0.279, 0.101, 0.1899, 0.1052, 0.3349, 0.04515, 0.4233, 0.1782, 0.4153, 0.1651, 0.4549, 0.1651, 0.4153, 0.1651, 0.4233, 0.1782, 0.4233, 0.1782, 0.4153, 0.1651, 0.3957, 0.09023, 0.4153, 0.1651, 0.4153, 0.1651, 0.3957, 0.09023, 0.09095, 0.25, 0.1854, 0.3146, 0.13, 0.37, 0.01, 0.25, 0.1899, 0.1052, 0.279, 0.101, 0.279, 0.101, 0.1899, 0.1052, 0.4233, 0.1782, 0.4486, 0.25, 0.4486, 0.25, 0.4233, 0.1782, 0.1854, 0.3146, 0.2439, 0.37, 0.13, 0.37, 0.1267, 0.2017, 0.09095, 0.25, 0.01, 0.25, 0.1638, 0.144, 0.1899, 0.1052, 0.1899, 0.1052, 0.1638, 0.144, 0.2149, 0.1651, 0.4153, 0.1651, 0.4233, 0.1782, 0.25, 0.25, 0.25, 0.25, 0.1854, 0.3146, 0.09095, 0.25, 0.1638, 0.144, 0.1899, 0.1052, 0.279, 0.101, 0.2149, 0.1651, 0.4486, 0.25, 0.3472, 0.3468, 0.25, 0.25, 0.279, 0.101, 0.3956, 0.09029, 0.2149, 0.1651, 0.4233, 0.1782, 0.4486, 0.25, 0.25, 0.25, 0.3957, 0.09023, 0.4153, 0.1651, 0.2149, 0.1651, 0.3956, 0.09029, 0.1267, 0.2017, 0.1638, 0.144, 0.2149, 0.1651, 0.2439, 0.37, 0.3472, 0.3468, 0.3661, 0.3287, 0.1267, 0.2017, 0.1638, 0.144, 0.1638, 0.144, 0.1267, 0.2017, 0.279, 0.101, 0.3956, 0.09029, 0.3956, 0.09029, 0.279, 0.101, 0.3956, 0.09029, 0.3957, 0.09023, 0.3957, 0.09023, 0.3956, 0.09029, 0.1854, 0.3146, 0.09095, 0.25, 0.09095, 0.25, 0.1854, 0.3146, 0.49, 0.25, 0.37, 0.37, 0.3661, 0.3287, 0.4486, 0.25, 0.25, 0.49, 0.13, 0.37, 0.2439, 0.37, 0.3349, 0.04515, 0.4197, 0.08029, 0.3957, 0.09023, 0.3956, 0.09029, 0.279, 0.101, 0.3349, 0.04515, 0.25, 0.25, 0.3472, 0.3468, 0.0, 0.0, 0.25, 0.25, 0.0, 0.0, 0.1854, 0.3146, 0.0, 0.0, 0.3472, 0.3468, 0.2439, 0.37, 0.25, 0.01, 0.3349, 0.04515, 0.1899, 0.1052])
me_cone_001.use_remesh_fix_poles = True
me_cone_001.use_remesh_preserve_attributes = False
me_cone_001.update()
me_plane = bpy.data.meshes.new('Plane')
me_plane.from_pydata([(-110.0, -110.0, 0.0), (110.0, -110.0, 0.0), (-110.0, 110.0, 0.0), (110.0, 110.0, 0.0)], [], [(0, 1, 3, 2)])
_uv = me_plane.uv_layers.new(name='UVMap')
_uv.uv.foreach_set('vector', [0.0, 0.0, 1.0, 0.0, 1.0, 1.0, 0.0, 1.0])
me_plane.use_remesh_fix_poles = True
me_plane.use_remesh_preserve_attributes = False
me_plane.update()

# ---- objects
ob_cone = bpy.data.objects.new('Cone', me_cone_001)
ob_camera = bpy.data.objects.new('Camera', cam_camera_001)
ob_area = bpy.data.objects.new('Area', light_area)
ob_point = bpy.data.objects.new('Point', light_point)
ob_point_001 = bpy.data.objects.new('Point.001', light_point_001)
ob_point_002 = bpy.data.objects.new('Point.002', light_point_002)
ob_print_area = bpy.data.objects.new('Print Area', me_plane)

# ---- transforms, parenting, visibility, modifiers, constraints
ob_cone.location = (0.0, 0.0, 0.0)
ob_cone.scale = (26.54, 26.54, 26.54)
ob_camera.location = (-382.9, 80.65, 299.0)
ob_camera.rotation_euler = (0.9565, -1.428e-05, 4.468)
ob_camera.scale = (56.62, 56.62, 56.62)
ob_area.location = (0.0, 0.0, 232.0)
ob_area.rotation_euler = (3.142, 0.0, 3.142)
ob_area.scale = (-685.8, -685.8, -685.8)
ob_point.location = (0.0, 0.0, 4.055)
ob_point_001.location = (0.0, 0.0, 176.7)
ob_point_002.location = (0.0, 0.0, 102.1)
ob_print_area.location = (0.0, 0.0, 0.0)

# ---- collection membership
col_collection.objects.link(ob_cone)
col_collection.objects.link(ob_camera)
col_collection.objects.link(ob_area)
col_collection.objects.link(ob_point)
col_collection.objects.link(ob_point_001)
col_collection.objects.link(ob_point_002)
col_collection.objects.link(ob_print_area)

# ---- scene / render settings (as saved in the file)
scene.camera = ob_camera
scene.frame_start = 1; scene.frame_end = 250; scene.frame_set(1)
scene.render.engine = 'BLENDER_EEVEE_NEXT'
scene.cycles.sampling_pattern = 'TABULATED_SOBOL'
scene.cycles.use_light_tree = False
scene.view_settings.view_transform = 'Filmic'
scene.unit_settings.scale_length = 0.001
bpy.context.view_layer.update()
